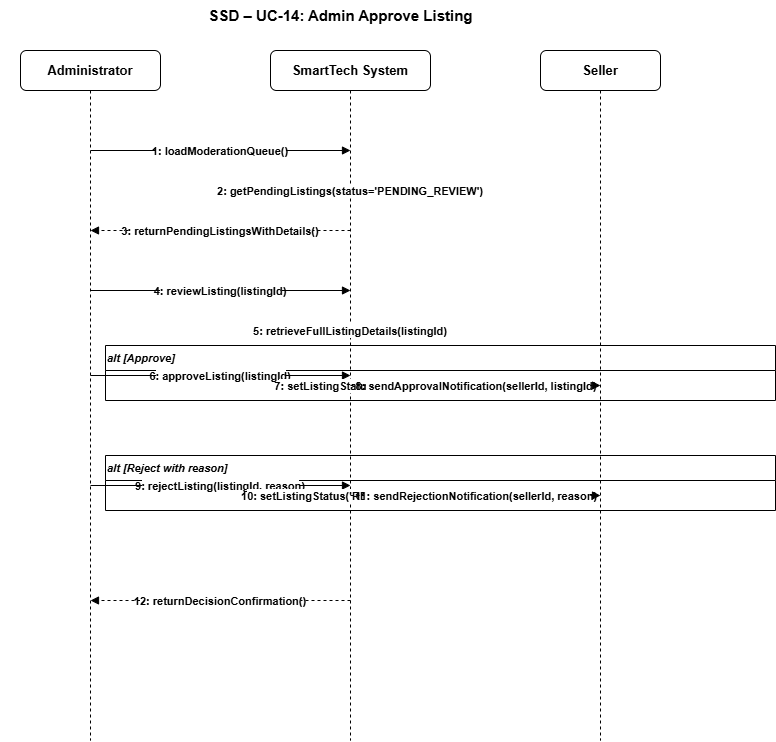

The diagram above was exported from draw.io. Its source (the exported page's mxGraphModel, read from the mxfile embedded in the PNG):
<mxGraphModel dx="2026" dy="902" grid="1" gridSize="10" guides="1" tooltips="1" connect="1" arrows="1" fold="1" page="1" pageScale="1" pageWidth="1100" pageHeight="850" math="0" shadow="0">
  <root>
    <mxCell id="0" />
    <mxCell id="1" parent="0" />
    <mxCell id="s14_title" parent="1" style="text;html=1;strokeColor=none;fillColor=none;align=center;fontSize=15;fontStyle=1;" value="SSD – UC-14: Admin Approve Listing" vertex="1">
      <mxGeometry height="30" width="680" x="20" y="10" as="geometry" />
    </mxCell>
    <mxCell id="s14_admin_h" parent="1" style="rounded=1;whiteSpace=wrap;html=1;fillColor=#ffffff;strokeColor=#000000;fontSize=13;fontStyle=1;" value="Administrator" vertex="1">
      <mxGeometry height="40" width="140" x="40" y="60" as="geometry" />
    </mxCell>
    <mxCell id="s14_sys_h" parent="1" style="rounded=1;whiteSpace=wrap;html=1;fillColor=#ffffff;strokeColor=#000000;fontSize=13;fontStyle=1;" value="SmartTech System" vertex="1">
      <mxGeometry height="40" width="160" x="290" y="60" as="geometry" />
    </mxCell>
    <mxCell id="s14_seller_h" parent="1" style="rounded=1;whiteSpace=wrap;html=1;fillColor=#ffffff;strokeColor=#000000;fontSize=13;fontStyle=1;" value="Seller" vertex="1">
      <mxGeometry height="40" width="120" x="560" y="60" as="geometry" />
    </mxCell>
    <mxCell id="s14_admin_l" edge="1" parent="1" style="endArrow=none;dashed=1;strokeColor=#000000;strokeWidth=1;">
      <mxGeometry relative="1" as="geometry">
        <mxPoint x="110" y="100" as="sourcePoint" />
        <mxPoint x="110" y="750" as="targetPoint" />
      </mxGeometry>
    </mxCell>
    <mxCell id="s14_sys_l" edge="1" parent="1" style="endArrow=none;dashed=1;strokeColor=#000000;strokeWidth=1;">
      <mxGeometry relative="1" as="geometry">
        <mxPoint x="370" y="100" as="sourcePoint" />
        <mxPoint x="370" y="750" as="targetPoint" />
      </mxGeometry>
    </mxCell>
    <mxCell id="s14_seller_l" edge="1" parent="1" style="endArrow=none;dashed=1;strokeColor=#000000;strokeWidth=1;">
      <mxGeometry relative="1" as="geometry">
        <mxPoint x="620" y="100" as="sourcePoint" />
        <mxPoint x="620" y="750" as="targetPoint" />
      </mxGeometry>
    </mxCell>
    <mxCell id="s14_m1" edge="1" parent="1" style="endArrow=block;endFill=1;strokeColor=#000000;fontSize=11;fontStyle=1;align=center;" value="1: loadModerationQueue()">
      <mxGeometry relative="1" as="geometry">
        <mxPoint x="110" y="160" as="sourcePoint" />
        <mxPoint x="370" y="160" as="targetPoint" />
      </mxGeometry>
    </mxCell>
    <mxCell id="s14_m2" edge="1" parent="1" style="endArrow=open;endFill=0;strokeColor=#000000;fontSize=11;fontStyle=1;dashed=1;align=center;" value="2: getPendingListings(status='PENDING_REVIEW')">
      <mxGeometry relative="1" as="geometry">
        <mxPoint x="370" y="200" as="sourcePoint" />
        <mxPoint x="370" y="200" as="targetPoint" />
      </mxGeometry>
    </mxCell>
    <mxCell id="s14_m3" edge="1" parent="1" style="endArrow=block;endFill=1;strokeColor=#000000;fontSize=11;fontStyle=1;dashed=1;align=center;" value="3: returnPendingListingsWithDetails()">
      <mxGeometry relative="1" as="geometry">
        <mxPoint x="370" y="240" as="sourcePoint" />
        <mxPoint x="110" y="240" as="targetPoint" />
      </mxGeometry>
    </mxCell>
    <mxCell id="s14_m4" edge="1" parent="1" style="endArrow=block;endFill=1;strokeColor=#000000;fontSize=11;fontStyle=1;align=center;" value="4: reviewListing(listingId)">
      <mxGeometry relative="1" as="geometry">
        <mxPoint x="110" y="300" as="sourcePoint" />
        <mxPoint x="370" y="300" as="targetPoint" />
      </mxGeometry>
    </mxCell>
    <mxCell id="s14_m5" edge="1" parent="1" style="endArrow=open;endFill=0;strokeColor=#000000;fontSize=11;fontStyle=1;dashed=1;align=center;" value="5: retrieveFullListingDetails(listingId)">
      <mxGeometry relative="1" as="geometry">
        <mxPoint x="370" y="340" as="sourcePoint" />
        <mxPoint x="370" y="340" as="targetPoint" />
      </mxGeometry>
    </mxCell>
    <mxCell id="s14_alt1" parent="1" style="swimlane;startSize=25;fillColor=none;strokeColor=#000000;fontSize=11;fontStyle=3;align=left;" value="alt [Approve]" vertex="1">
      <mxGeometry height="55" width="670" x="125" y="355" as="geometry" />
    </mxCell>
    <mxCell id="s14_m6" edge="1" parent="1" style="endArrow=block;endFill=1;strokeColor=#000000;fontSize=11;fontStyle=1;align=center;" value="6: approveListing(listingId)">
      <mxGeometry relative="1" as="geometry">
        <mxPoint x="110" y="385" as="sourcePoint" />
        <mxPoint x="370" y="385" as="targetPoint" />
      </mxGeometry>
    </mxCell>
    <mxCell id="s14_m7" edge="1" parent="1" style="endArrow=open;endFill=0;strokeColor=#000000;fontSize=11;fontStyle=1;dashed=1;align=center;" value="7: setListingStatus('ACTIVE')">
      <mxGeometry relative="1" as="geometry">
        <mxPoint x="370" y="395" as="sourcePoint" />
        <mxPoint x="370" y="395" as="targetPoint" />
      </mxGeometry>
    </mxCell>
    <mxCell id="s14_m8" edge="1" parent="1" style="endArrow=block;endFill=1;strokeColor=#000000;fontSize=11;fontStyle=1;dashed=1;align=center;" value="8: sendApprovalNotification(sellerId, listingId)">
      <mxGeometry relative="1" as="geometry">
        <mxPoint x="370" y="395" as="sourcePoint" />
        <mxPoint x="620" y="395" as="targetPoint" />
      </mxGeometry>
    </mxCell>
    <mxCell id="s14_alt2" parent="1" style="swimlane;startSize=25;fillColor=none;strokeColor=#000000;fontSize=11;fontStyle=3;align=left;" value="alt [Reject with reason]" vertex="1">
      <mxGeometry height="55" width="670" x="125" y="465" as="geometry" />
    </mxCell>
    <mxCell id="s14_m9" edge="1" parent="1" style="endArrow=block;endFill=1;strokeColor=#000000;fontSize=11;fontStyle=1;align=center;" value="9: rejectListing(listingId, reason)">
      <mxGeometry relative="1" as="geometry">
        <mxPoint x="110" y="495" as="sourcePoint" />
        <mxPoint x="370" y="495" as="targetPoint" />
      </mxGeometry>
    </mxCell>
    <mxCell id="s14_m10" edge="1" parent="1" style="endArrow=open;endFill=0;strokeColor=#000000;fontSize=11;fontStyle=1;dashed=1;align=center;" value="10: setListingStatus('REJECTED', reason)">
      <mxGeometry relative="1" as="geometry">
        <mxPoint x="370" y="505" as="sourcePoint" />
        <mxPoint x="370" y="505" as="targetPoint" />
      </mxGeometry>
    </mxCell>
    <mxCell id="s14_m11" edge="1" parent="1" style="endArrow=block;endFill=1;strokeColor=#000000;fontSize=11;fontStyle=1;dashed=1;align=center;" value="11: sendRejectionNotification(sellerId, reason)">
      <mxGeometry relative="1" as="geometry">
        <mxPoint x="370" y="505" as="sourcePoint" />
        <mxPoint x="620" y="505" as="targetPoint" />
      </mxGeometry>
    </mxCell>
    <mxCell id="s14_m12" edge="1" parent="1" style="endArrow=block;endFill=1;strokeColor=#000000;fontSize=11;fontStyle=1;dashed=1;align=center;" value="12: returnDecisionConfirmation()">
      <mxGeometry relative="1" as="geometry">
        <mxPoint x="370" y="610" as="sourcePoint" />
        <mxPoint x="110" y="610" as="targetPoint" />
      </mxGeometry>
    </mxCell>
  </root>
</mxGraphModel>